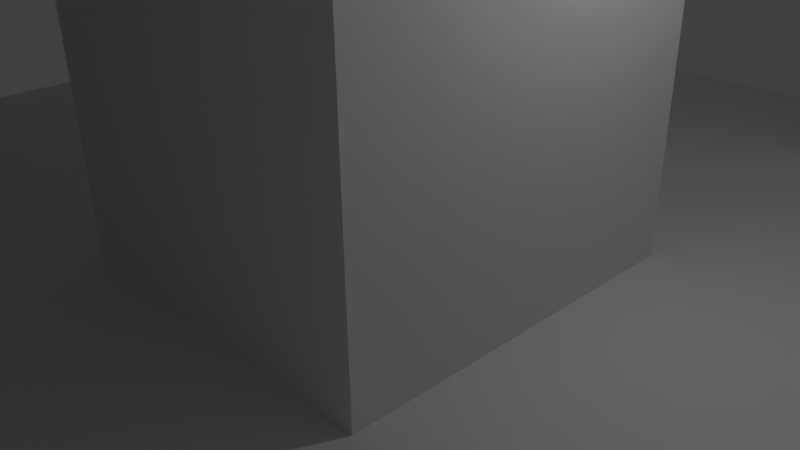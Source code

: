 # Source: JasonGunter_Maze1.blend  (saved by Blender 2.77.0; exported with 4.5.12 LTS)
import bpy
from mathutils import Matrix  # noqa: F401  (used for matrix-valued properties, if any)

bpy.ops.wm.read_factory_settings(use_empty=True)
scene = bpy.context.scene
scene.name = 'Scene'

# ---- collections
col_collection_1 = bpy.data.collections.new('Collection 1'); scene.collection.children.link(col_collection_1)

# ---- world
world_world = bpy.data.worlds.new('World'); scene.world = world_world
world_world.color = (0.05088, 0.05088, 0.05088)
world_world.use_sun_shadow = False
world_world.sun_shadow_jitter_overblur = 0.0
world_world.cycles.sampling_method = 'MANUAL'

# ---- cameras
cam_camera = bpy.data.cameras.new('Camera')
cam_camera.clip_end = 100.0
cam_camera.lens = 35.0
cam_camera.sensor_width = 32.0
cam_camera.sensor_height = 18.0
cam_camera.ortho_scale = 7.314
cam_camera.dof.focus_distance = 0.0
cam_camera.dof.aperture_fstop = 128.0

# ---- lights
light_lamp = bpy.data.lights.new('Lamp', 'POINT')
light_lamp.transmission_factor = 0.0
light_lamp.cutoff_distance = 30.0
light_lamp.energy = 100.0
light_lamp.shadow_buffer_clip_start = 1.001
light_lamp.shadow_soft_size = 0.1
light_lamp.shadow_maximum_resolution = 0.006
light_lamp.use_absolute_resolution = True

# ---- meshes
me_plane = bpy.data.meshes.new('Plane')
me_plane.from_pydata([(-1.0, -1.0, 0.0), (1.0, -1.0, 0.0), (-1.0, 1.0, 0.0), (1.0, 1.0, 0.0), (-1.0, 0.0, 0.0), (0.0, -1.0, 0.0), (1.0, 0.0, 0.0), (0.0, 1.0, 0.0), (-1.0, -0.5, 0.0), (0.5, -1.0, 0.0), (1.0, 0.5, 0.0), (-0.5, 1.0, 0.0), (-1.0, 0.5, 0.0), (-0.5, -1.0, 0.0), (1.0, -0.5, 0.0), (0.5, 1.0, 0.0), (0.0, 0.5, 0.0), (0.0, -0.5, 0.0), (-0.5, 0.0, 0.0), (0.5, 0.0, 0.0), (0.5, -0.5, 0.0), (-0.5, -0.5, 0.0), (-0.5, 0.5, 0.0), (0.5, 0.5, 0.0), (-1.0, -0.75, 0.0), (0.75, -1.0, 0.0), (1.0, 0.75, 0.0), (-0.75, 1.0, 0.0), (-1.0, 0.25, 0.0), (-0.25, -1.0, 0.0), (1.0, -0.25, 0.0), (0.25, 1.0, 0.0), (0.0, 0.75, 0.0), (0.0, -0.25, 0.0), (-0.75, 0.0, 0.0), (0.25, 0.0, 0.0), (-1.0, -0.25, 0.0), (0.25, -1.0, 0.0), (1.0, 0.25, 0.0), (-0.25, 1.0, 0.0), (-1.0, 0.75, 0.0), (-0.75, -1.0, 0.0), (1.0, -0.75, 0.0), (0.75, 1.0, 0.0), (0.0, 0.25, 0.0), (0.0, -0.75, 0.0), (-0.25, 0.0, 0.0), (0.75, 0.0, 0.0), (0.5, -0.25, 0.0), (0.5, -0.75, 0.0), (0.25, -0.5, 0.0), (0.75, -0.5, 0.0), (-0.5, -0.25, 0.0), (-0.5, -0.75, 0.0), (-0.75, -0.5, 0.0), (-0.25, -0.5, 0.0), (-0.5, 0.75, 0.0), (-0.5, 0.25, 0.0), (-0.75, 0.5, 0.0), (-0.25, 0.5, 0.0), (0.5, 0.75, 0.0), (0.5, 0.25, 0.0), (0.25, 0.5, 0.0), (0.75, 0.5, 0.0), (0.75, 0.25, 0.0), (0.25, 0.25, 0.0), (0.25, 0.75, 0.0), (-0.25, 0.25, 0.0), (-0.75, 0.25, 0.0), (-0.75, 0.75, 0.0), (-0.25, -0.75, 0.0), (-0.75, -0.75, 0.0), (-0.75, -0.25, 0.0), (0.75, -0.75, 0.0), (0.25, -0.75, 0.0), (0.25, -0.25, 0.0), (0.75, -0.25, 0.0), (-0.25, -0.25, 0.0), (-0.25, 0.75, 0.0), (0.75, 0.75, 0.0), (-1.0, -0.75, 6.0), (-1.0, -1.0, 6.0), (0.75, -1.0, 6.0), (1.0, -1.0, 6.0), (1.0, 0.75, 6.0), (1.0, 1.0, 6.0), (-0.75, 1.0, 6.0), (-1.0, 1.0, 6.0), (0.0, -0.25, 6.0), (0.0, 0.0, 6.0), (0.25, 0.0, 6.0), (-1.0, -0.25, 6.0), (-1.0, -0.5, 6.0), (0.25, -1.0, 6.0), (0.5, -1.0, 6.0), (1.0, 0.25, 6.0), (1.0, 0.5, 6.0), (-0.25, 1.0, 6.0), (-0.5, 1.0, 6.0), (-1.0, 0.75, 6.0), (-1.0, 0.5, 6.0), (-0.75, -1.0, 6.0), (-0.5, -1.0, 6.0), (1.0, -0.75, 6.0), (1.0, -0.5, 6.0), (0.75, 1.0, 6.0), (0.5, 1.0, 6.0), (-0.75, -0.5, 6.0), (-0.5, 0.75, 6.0), (-0.75, 0.5, 6.0), (0.5, 0.75, 6.0), (-1.0, 0.25, 6.0), (-0.25, -1.0, 6.0), (1.0, -0.25, 6.0), (0.25, 1.0, 6.0), (0.0, 0.25, 4.0), (-0.25, 0.0, 6.0), (0.5, -0.75, 6.0), (0.75, -0.5, 6.0), (-0.5, -0.75, 6.0), (0.75, 0.5, 6.0), (0.75, 0.25, 6.0), (0.25, 0.25, 4.0), (0.25, 0.75, 6.0), (-0.25, 0.25, 4.0), (-0.75, 0.25, 6.0), (-0.75, 0.75, 6.0), (-0.25, -0.75, 6.0), (-0.75, -0.75, 6.0), (-0.75, -0.25, 6.0), (0.75, -0.75, 6.0), (0.25, -0.75, 6.0), (0.25, -0.25, 6.0), (0.75, -0.25, 6.0), (-0.25, -0.25, 6.0), (-0.25, 0.75, 6.0), (0.75, 0.75, 6.0), (1.0, 0.75, 4.55), (1.0, 0.25, 4.55), (1.0, 0.5, 4.55), (0.25, 0.75, 4.55), (0.5, 0.75, 4.55), (0.5, 1.0, 4.55), (0.75, 1.0, 4.55), (0.25, 1.0, 4.55), (0.75, 0.25, 4.55), (0.75, 0.5, 4.55), (1.0, 1.0, 4.55), (0.75, 0.75, 4.55), (-0.25, 0.75, 6.0), (-0.25, 1.0, 6.0), (-0.25, 1.0, 4.55), (-0.25, 0.75, 4.55), (0.25, 0.875, 4.55), (-0.25, 0.875, 4.55), (0.0, 0.75, 4.9), (0.0, 1.0, 5.25), (0.0, 0.875, 5.6), (-1.0, 0.75, 5.099), (-1.0, 0.5, 5.099), (-0.25, 1.0, 5.099), (-0.5, 1.0, 5.099), (-0.75, 1.0, 5.099), (-0.75, 0.5, 5.099), (-0.75, 0.25, 5.099), (-1.0, 0.25, 5.099), (-0.75, 0.75, 5.099), (-0.5, 0.75, 5.099), (-1.0, 1.0, 5.099), (-0.25, 0.75, 5.099), (-0.75, -0.25, 6.0), (-1.0, -0.25, 6.0), (-1.0, -0.25, 5.099), (-0.75, -0.25, 5.099), (-0.875, 0.25, 5.099), (-0.875, -0.25, 5.099), (-1.0, 0.0, 5.5), (-0.75, 0.0, 5.3), (-0.875, 0.0, 5.7), (1.0, -0.5, 6.0), (1.0, -0.25, 6.0), (0.75, -0.5, 6.0), (0.75, -0.25, 6.0), (1.0, -0.5, 6.0), (1.0, -0.25, 8.0), (0.75, -0.5, 6.0), (0.75, -0.25, 8.0), (1.0, 0.25, 8.0), (1.0, 0.5, 6.0), (0.75, 0.5, 6.0), (0.75, 0.25, 8.0), (1.0, 0.25, 6.0), (0.75, 0.25, 6.0), (1.0, 0.25, 8.0), (0.75, 0.25, 8.0), (0.0, -0.25, 8.0), (0.0, 0.0, 6.0), (-0.25, 0.0, 6.0), (-0.25, -0.25, 8.0), (0.0, -0.25, 8.0), (0.0, 0.0, 6.0), (0.25, 0.0, 6.0), (0.25, -0.25, 8.0), (0.25, -1.0, 6.0), (0.5, -1.0, 6.0), (0.5, -0.75, 6.0), (0.25, -0.75, 6.0), (0.25, -1.0, 8.0), (0.5, -1.0, 6.0), (0.5, -0.75, 6.0), (0.25, -0.75, 8.0), (-0.5, -1.0, 6.0), (-0.25, -1.0, 8.0), (-0.5, -0.75, 6.0), (-0.25, -0.75, 8.0), (-0.25, -1.0, 6.0), (-0.25, -0.75, 6.0), (-0.25, -1.0, 8.0), (-0.25, -0.75, 8.0), (0.0, -0.75, 6.0), (-0.25, -0.75, 6.0), (0.0, -0.75, 8.0), (-0.25, -0.75, 8.0), (0.25, -0.75, 6.0), (0.0, -0.75, 6.0), (0.25, -0.75, 8.0), (0.0, -0.75, 8.0)], [], [(14, 30, 113, 104), (78, 32, 7, 39), (111, 165, 176, 172, 171), (76, 30, 6, 47), (75, 48, 19, 35), (74, 49, 20, 50), (75, 35, 90, 132), (72, 52, 18, 34), (71, 53, 21, 54), (70, 45, 17, 55), (143, 142, 106, 105), (68, 57, 22, 58), (67, 44, 16, 59), (13, 29, 112, 102), (65, 61, 23, 62), (49, 74, 131, 117), (61, 64, 63, 23), (19, 47, 64, 61), (47, 6, 38, 64), (44, 65, 62, 16), (42, 14, 104, 103), (35, 19, 61, 65), (32, 66, 31, 7), (16, 62, 66, 32), (62, 23, 60, 66), (57, 67, 59, 22), (18, 46, 67, 57), (159, 165, 111, 100), (164, 163, 109, 125), (4, 34, 68, 28), (34, 18, 57, 68), (41, 13, 102, 101), (161, 162, 86, 98), (58, 22, 56, 69), (53, 70, 55, 21), (44, 67, 124, 115), (29, 5, 45, 70), (74, 37, 93, 131), (158, 159, 100, 99), (139, 137, 84, 96), (36, 72, 34, 4), (160, 161, 98, 97), (54, 21, 52, 72), (49, 73, 51, 20), (9, 25, 82, 94), (67, 46, 116, 124), (45, 74, 50, 17), (5, 37, 74, 45), (138, 139, 96, 95), (8, 24, 80, 92), (17, 50, 75, 33), (50, 20, 48, 75), (48, 76, 47, 19), (20, 51, 76, 48), (73, 49, 117, 130), (52, 77, 46, 18), (21, 55, 77, 52), (55, 17, 33, 77), (37, 9, 94, 93), (22, 59, 78, 56), (59, 16, 32, 78), (140, 141, 110, 123), (23, 63, 79, 60), (36, 8, 92, 91), (136, 84, 85, 105), (134, 88, 219, 220), (130, 103, 104, 118), (126, 108, 98, 86), (123, 110, 106, 114), (120, 121, 190, 189), (89, 90, 122, 115), (116, 89, 115, 124), (111, 125, 109, 100), (99, 126, 86, 87), (100, 109, 126, 99), (102, 112, 212, 211), (80, 128, 107, 92), (81, 101, 128, 80), (101, 102, 119, 128), (92, 107, 129, 91), (94, 82, 130, 117), (82, 83, 103, 130), (94, 117, 205, 204), (90, 89, 200, 201), (113, 133, 182, 180), (108, 135, 97, 98), (110, 136, 105, 106), (120, 96, 84, 136), (142, 144, 114, 106), (33, 75, 132, 88), (163, 166, 126, 109), (76, 51, 118, 133), (166, 167, 108, 126), (24, 0, 81, 80), (30, 76, 133, 113), (29, 70, 127, 112), (46, 77, 134, 116), (25, 1, 83, 82), (70, 53, 119, 127), (146, 145, 121, 120), (137, 147, 85, 84), (162, 168, 87, 86), (71, 54, 107, 128), (168, 158, 99, 87), (77, 33, 88, 134), (145, 138, 95, 121), (0, 41, 101, 81), (169, 160, 97, 135), (1, 42, 103, 83), (53, 71, 128, 119), (35, 65, 122, 90), (147, 143, 105, 85), (167, 169, 135, 108), (65, 44, 115, 122), (54, 72, 129, 107), (72, 36, 91, 129), (140, 123, 149, 152, 155), (148, 146, 120, 136), (141, 148, 136, 110), (51, 73, 130, 118), (60, 79, 148, 141), (79, 63, 146, 148), (31, 66, 140, 153, 144), (3, 43, 143, 147), (64, 38, 138, 145), (26, 3, 147, 137), (63, 64, 145, 146), (15, 31, 144, 142), (66, 60, 141, 140), (38, 10, 139, 138), (10, 26, 137, 139), (43, 15, 142, 143), (151, 154, 152, 149, 150), (157, 155, 152, 154), (114, 144, 156, 151, 150), (123, 114, 150, 149), (156, 157, 154, 151), (144, 153, 157, 156), (153, 140, 155, 157), (56, 78, 169, 167), (78, 39, 160, 169), (2, 40, 158, 168), (27, 2, 168, 162), (69, 56, 167, 166), (58, 69, 166, 163), (39, 11, 161, 160), (40, 12, 159, 158), (11, 27, 162, 161), (68, 58, 163, 164), (12, 28, 165, 159), (28, 68, 164, 174, 165), (172, 175, 173, 170, 171), (125, 111, 171, 170), (178, 177, 173, 175), (164, 125, 170, 173, 177), (176, 178, 175, 172), (165, 174, 178, 176), (174, 164, 177, 178), (179, 180, 184, 183), (104, 113, 180, 179), (118, 104, 179, 181), (133, 118, 181, 182), (185, 183, 184, 186), (186, 184, 193, 194), (181, 179, 183, 185), (182, 181, 185, 186), (190, 187, 188, 189), (95, 96, 188, 187), (121, 95, 187, 190), (96, 120, 189, 188), (191, 192, 194, 193), (180, 182, 192, 191), (182, 186, 194, 192), (184, 180, 191, 193), (198, 195, 196, 197), (88, 89, 196, 195), (116, 134, 198, 197), (89, 116, 197, 196), (199, 202, 201, 200), (88, 132, 223, 224), (89, 88, 199, 200), (132, 90, 201, 202), (205, 206, 210, 209), (117, 131, 206, 205), (93, 94, 204, 203), (131, 93, 203, 206), (207, 208, 209, 210), (204, 205, 209, 208), (210, 206, 216, 218), (203, 204, 208, 207), (211, 212, 214, 213), (119, 102, 211, 213), (112, 127, 214, 212), (127, 119, 213, 214), (216, 215, 217, 218), (207, 210, 218, 217), (203, 207, 217, 215), (206, 203, 215, 216), (220, 219, 221, 222), (88, 195, 221, 219), (198, 134, 220, 222), (195, 198, 222, 221), (224, 223, 225, 226), (199, 88, 224, 226), (202, 199, 226, 225), (132, 202, 225, 223)])
me_plane.use_remesh_preserve_volume = False
me_plane.use_remesh_preserve_attributes = False
me_plane.use_mirror_vertex_groups = False
me_plane.update()

# ---- objects
ob_plane = bpy.data.objects.new('Plane', me_plane)
ob_lamp = bpy.data.objects.new('Lamp', light_lamp)
ob_camera = bpy.data.objects.new('Camera', cam_camera)

# ---- transforms, parenting, visibility, modifiers, constraints
ob_plane.location = (0.0, 0.0, 0.0)
ob_plane.scale = (10.0, 10.0, 1.0)
ob_plane.lineart.crease_threshold = 0.0
ob_lamp.location = (4.076, 1.005, 5.904)
ob_lamp.rotation_euler = (0.6503, 0.05522, 1.866)
ob_lamp.lock_rotations_4d = False
ob_lamp.empty_display_type = 'ARROWS'
ob_lamp.color = (0.0, 0.0, 0.0, 0.0)
ob_lamp.hide_viewport = True
ob_lamp.lineart.crease_threshold = 0.0
ob_camera.location = (7.481, -6.508, 5.344)
ob_camera.rotation_euler = (1.109, 0.01082, 0.8149)
ob_camera.lock_rotations_4d = False
ob_camera.empty_display_type = 'ARROWS'
ob_camera.color = (0.0, 0.0, 0.0, 0.0)
ob_camera.hide_viewport = True
ob_camera.display_type = 'WIRE'
ob_camera.lineart.crease_threshold = 0.0

# ---- collection membership
col_collection_1.objects.link(ob_plane)
col_collection_1.objects.link(ob_lamp)
col_collection_1.objects.link(ob_camera)

# ---- scene / render settings (as saved in the file)
scene.camera = ob_camera
scene.frame_start = 1; scene.frame_end = 250; scene.frame_set(1)
scene.render.engine = 'BLENDER_EEVEE_NEXT'
scene.render.resolution_percentage = 50
scene.render.dither_intensity = 0.0
scene.cycles.use_denoising = False
scene.cycles.samples = 128
scene.cycles.sampling_pattern = 'TABULATED_SOBOL'
scene.cycles.light_sampling_threshold = 0.0
scene.cycles.use_adaptive_sampling = False
scene.cycles.use_light_tree = False
scene.cycles.blur_glossy = 0.0
scene.cycles.sample_clamp_indirect = 0.0
scene.view_settings.view_transform = 'Standard'
bpy.context.view_layer.update()
